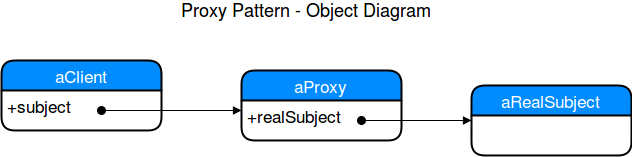

The diagram above was exported from draw.io. Its source (the exported page's mxGraphModel, read from the mxfile embedded in the PNG):
<mxGraphModel dx="811" dy="435" grid="1" gridSize="10" guides="1" tooltips="1" connect="1" arrows="1" fold="1" page="1" pageScale="1" pageWidth="850" pageHeight="1100" background="#ffffff" math="0" shadow="0">
  <root>
    <mxCell id="0" />
    <mxCell id="1" parent="0" />
    <mxCell id="6b0de84f06e82630-1" value="aClient" style="swimlane;html=1;childLayout=stackLayout;horizontal=1;startSize=30;horizontalStack=0;fillColor=#008cff;fontColor=#FFFFFF;rounded=1;fontSize=17;fontStyle=0;strokeWidth=2;resizeParent=0;resizeLast=1;shadow=0;dashed=0;align=center;" vertex="1" parent="1">
      <mxGeometry x="100" y="70" width="160" height="70" as="geometry" />
    </mxCell>
    <mxCell id="6b0de84f06e82630-2" value="+subject&lt;br&gt;" style="whiteSpace=wrap;html=1;align=left;strokeColor=none;fillColor=none;spacingLeft=4;fontSize=17;verticalAlign=top;resizable=0;rotatable=0;part=1;" vertex="1" parent="6b0de84f06e82630-1">
      <mxGeometry y="30" width="160" height="40" as="geometry" />
    </mxCell>
    <mxCell id="6b0de84f06e82630-4" value="aProxy" style="swimlane;html=1;childLayout=stackLayout;horizontal=1;startSize=30;horizontalStack=0;fillColor=#008cff;fontColor=#FFFFFF;rounded=1;fontSize=17;fontStyle=0;strokeWidth=2;resizeParent=0;resizeLast=1;shadow=0;dashed=0;align=center;" vertex="1" parent="1">
      <mxGeometry x="340" y="80" width="160" height="70" as="geometry" />
    </mxCell>
    <mxCell id="6b0de84f06e82630-5" value="+realSubject" style="whiteSpace=wrap;html=1;align=left;strokeColor=none;fillColor=none;spacingLeft=4;fontSize=17;verticalAlign=top;resizable=0;rotatable=0;part=1;" vertex="1" parent="6b0de84f06e82630-4">
      <mxGeometry y="30" width="160" height="40" as="geometry" />
    </mxCell>
    <mxCell id="6b0de84f06e82630-6" value="Proxy Pattern - Object Diagram&lt;br&gt;" style="text;html=1;strokeColor=none;fillColor=none;align=center;verticalAlign=middle;whiteSpace=wrap;fontSize=18;" vertex="1" parent="1">
      <mxGeometry x="270" y="10" width="270" height="20" as="geometry" />
    </mxCell>
    <mxCell id="6b0de84f06e82630-7" value="" style="html=1;verticalAlign=bottom;startArrow=oval;startFill=1;endArrow=block;startSize=8;fontSize=18;entryX=0;entryY=0.25;" edge="1" parent="1" target="6b0de84f06e82630-5">
      <mxGeometry width="60" relative="1" as="geometry">
        <mxPoint x="200" y="120" as="sourcePoint" />
        <mxPoint x="160" y="160" as="targetPoint" />
      </mxGeometry>
    </mxCell>
    <mxCell id="6b0de84f06e82630-10" value="aRealSubject" style="swimlane;html=1;childLayout=stackLayout;horizontal=1;startSize=30;horizontalStack=0;fillColor=#008cff;fontColor=#FFFFFF;rounded=1;fontSize=17;fontStyle=0;strokeWidth=2;resizeParent=0;resizeLast=1;shadow=0;dashed=0;align=center;" vertex="1" parent="1">
      <mxGeometry x="570" y="95" width="160" height="70" as="geometry" />
    </mxCell>
    <mxCell id="6b0de84f06e82630-12" value="" style="html=1;verticalAlign=bottom;startArrow=oval;startFill=1;endArrow=block;startSize=8;fontSize=18;entryX=0;entryY=0.5;" edge="1" parent="1" target="6b0de84f06e82630-10">
      <mxGeometry width="60" relative="1" as="geometry">
        <mxPoint x="460" y="130" as="sourcePoint" />
        <mxPoint x="160" y="180" as="targetPoint" />
      </mxGeometry>
    </mxCell>
  </root>
</mxGraphModel>